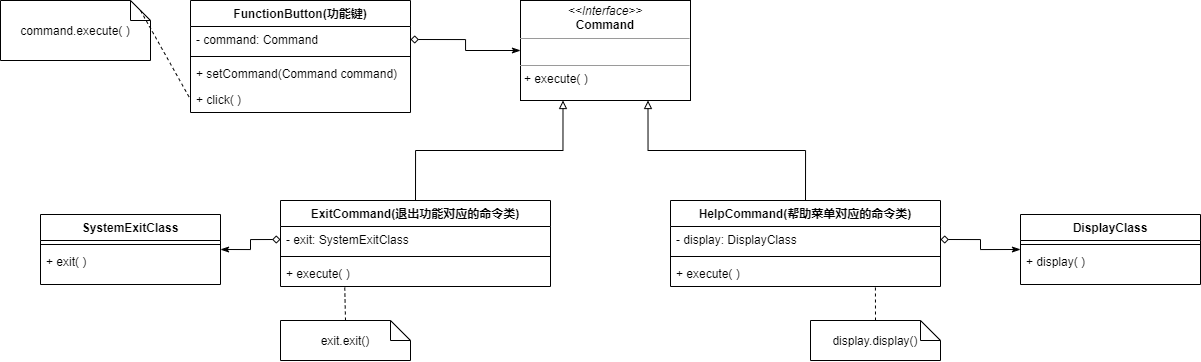

The diagram above was exported from draw.io. Its source (the exported page's mxGraphModel, read from the mxfile embedded in the PNG):
<mxGraphModel dx="2032" dy="696" grid="1" gridSize="10" guides="1" tooltips="1" connect="1" arrows="1" fold="1" page="1" pageScale="1" pageWidth="827" pageHeight="1169" math="0" shadow="0">
  <root>
    <mxCell id="0" />
    <mxCell id="1" parent="0" />
    <mxCell id="0vSsnD20e71OPBHBH92c-1" value="&lt;p style=&quot;margin: 0px ; margin-top: 4px ; text-align: center&quot;&gt;&lt;i&gt;&amp;lt;&amp;lt;Interface&amp;gt;&amp;gt;&lt;/i&gt;&lt;br&gt;&lt;b&gt;Command&lt;/b&gt;&lt;/p&gt;&lt;hr size=&quot;1&quot;&gt;&lt;p style=&quot;margin: 0px ; margin-left: 4px&quot;&gt;&lt;br&gt;&lt;/p&gt;&lt;hr size=&quot;1&quot;&gt;&lt;p style=&quot;margin: 0px ; margin-left: 4px&quot;&gt;+ execute( )&lt;/p&gt;" style="verticalAlign=top;align=left;overflow=fill;fontSize=12;fontFamily=Helvetica;html=1;" vertex="1" parent="1">
      <mxGeometry x="140" y="140" width="170" height="100" as="geometry" />
    </mxCell>
    <mxCell id="0vSsnD20e71OPBHBH92c-2" value="FunctionButton(功能键)" style="swimlane;fontStyle=1;align=center;verticalAlign=top;childLayout=stackLayout;horizontal=1;startSize=26;horizontalStack=0;resizeParent=1;resizeParentMax=0;resizeLast=0;collapsible=1;marginBottom=0;" vertex="1" parent="1">
      <mxGeometry x="-190" y="140" width="220" height="112" as="geometry" />
    </mxCell>
    <mxCell id="0vSsnD20e71OPBHBH92c-3" value="- command: Command" style="text;strokeColor=none;fillColor=none;align=left;verticalAlign=top;spacingLeft=4;spacingRight=4;overflow=hidden;rotatable=0;points=[[0,0.5],[1,0.5]];portConstraint=eastwest;" vertex="1" parent="0vSsnD20e71OPBHBH92c-2">
      <mxGeometry y="26" width="220" height="26" as="geometry" />
    </mxCell>
    <mxCell id="0vSsnD20e71OPBHBH92c-4" value="" style="line;strokeWidth=1;fillColor=none;align=left;verticalAlign=middle;spacingTop=-1;spacingLeft=3;spacingRight=3;rotatable=0;labelPosition=right;points=[];portConstraint=eastwest;" vertex="1" parent="0vSsnD20e71OPBHBH92c-2">
      <mxGeometry y="52" width="220" height="8" as="geometry" />
    </mxCell>
    <mxCell id="0vSsnD20e71OPBHBH92c-5" value="+ setCommand(Command command)" style="text;strokeColor=none;fillColor=none;align=left;verticalAlign=top;spacingLeft=4;spacingRight=4;overflow=hidden;rotatable=0;points=[[0,0.5],[1,0.5]];portConstraint=eastwest;" vertex="1" parent="0vSsnD20e71OPBHBH92c-2">
      <mxGeometry y="60" width="220" height="26" as="geometry" />
    </mxCell>
    <mxCell id="0vSsnD20e71OPBHBH92c-6" value="+ click( )" style="text;strokeColor=none;fillColor=none;align=left;verticalAlign=top;spacingLeft=4;spacingRight=4;overflow=hidden;rotatable=0;points=[[0,0.5],[1,0.5]];portConstraint=eastwest;" vertex="1" parent="0vSsnD20e71OPBHBH92c-2">
      <mxGeometry y="86" width="220" height="26" as="geometry" />
    </mxCell>
    <mxCell id="0vSsnD20e71OPBHBH92c-7" value="command.execute( )" style="shape=note;size=20;whiteSpace=wrap;html=1;" vertex="1" parent="1">
      <mxGeometry x="-380" y="140" width="150" height="60" as="geometry" />
    </mxCell>
    <mxCell id="0vSsnD20e71OPBHBH92c-8" value="" style="endArrow=none;html=1;exitX=0;exitY=0;exitDx=140;exitDy=10;exitPerimeter=0;entryX=0;entryY=0.5;entryDx=0;entryDy=0;dashed=1;" edge="1" parent="1" source="0vSsnD20e71OPBHBH92c-7" target="0vSsnD20e71OPBHBH92c-6">
      <mxGeometry width="50" height="50" relative="1" as="geometry">
        <mxPoint x="-240" y="300" as="sourcePoint" />
        <mxPoint x="-190" y="250" as="targetPoint" />
      </mxGeometry>
    </mxCell>
    <mxCell id="0vSsnD20e71OPBHBH92c-9" style="edgeStyle=orthogonalEdgeStyle;rounded=0;orthogonalLoop=1;jettySize=auto;html=1;exitX=1;exitY=0.5;exitDx=0;exitDy=0;entryX=0;entryY=0.5;entryDx=0;entryDy=0;endArrow=classicThin;endFill=1;startArrow=diamond;startFill=0;" edge="1" parent="1" source="0vSsnD20e71OPBHBH92c-3" target="0vSsnD20e71OPBHBH92c-1">
      <mxGeometry relative="1" as="geometry" />
    </mxCell>
    <mxCell id="0vSsnD20e71OPBHBH92c-31" style="edgeStyle=orthogonalEdgeStyle;rounded=0;orthogonalLoop=1;jettySize=auto;html=1;exitX=0.5;exitY=0;exitDx=0;exitDy=0;entryX=0.25;entryY=1;entryDx=0;entryDy=0;startArrow=none;startFill=0;endArrow=block;endFill=0;" edge="1" parent="1" source="0vSsnD20e71OPBHBH92c-10" target="0vSsnD20e71OPBHBH92c-1">
      <mxGeometry relative="1" as="geometry" />
    </mxCell>
    <mxCell id="0vSsnD20e71OPBHBH92c-10" value="ExitCommand(退出功能对应的命令类)" style="swimlane;fontStyle=1;align=center;verticalAlign=top;childLayout=stackLayout;horizontal=1;startSize=26;horizontalStack=0;resizeParent=1;resizeParentMax=0;resizeLast=0;collapsible=1;marginBottom=0;" vertex="1" parent="1">
      <mxGeometry x="-100" y="340" width="270" height="86" as="geometry" />
    </mxCell>
    <mxCell id="0vSsnD20e71OPBHBH92c-11" value="- exit: SystemExitClass" style="text;strokeColor=none;fillColor=none;align=left;verticalAlign=top;spacingLeft=4;spacingRight=4;overflow=hidden;rotatable=0;points=[[0,0.5],[1,0.5]];portConstraint=eastwest;" vertex="1" parent="0vSsnD20e71OPBHBH92c-10">
      <mxGeometry y="26" width="270" height="26" as="geometry" />
    </mxCell>
    <mxCell id="0vSsnD20e71OPBHBH92c-12" value="" style="line;strokeWidth=1;fillColor=none;align=left;verticalAlign=middle;spacingTop=-1;spacingLeft=3;spacingRight=3;rotatable=0;labelPosition=right;points=[];portConstraint=eastwest;" vertex="1" parent="0vSsnD20e71OPBHBH92c-10">
      <mxGeometry y="52" width="270" height="8" as="geometry" />
    </mxCell>
    <mxCell id="0vSsnD20e71OPBHBH92c-13" value="+ execute( )" style="text;strokeColor=none;fillColor=none;align=left;verticalAlign=top;spacingLeft=4;spacingRight=4;overflow=hidden;rotatable=0;points=[[0,0.5],[1,0.5]];portConstraint=eastwest;" vertex="1" parent="0vSsnD20e71OPBHBH92c-10">
      <mxGeometry y="60" width="270" height="26" as="geometry" />
    </mxCell>
    <mxCell id="0vSsnD20e71OPBHBH92c-16" value="SystemExitClass" style="swimlane;fontStyle=1;align=center;verticalAlign=top;childLayout=stackLayout;horizontal=1;startSize=26;horizontalStack=0;resizeParent=1;resizeParentMax=0;resizeLast=0;collapsible=1;marginBottom=0;" vertex="1" parent="1">
      <mxGeometry x="-340" y="354" width="180" height="70" as="geometry" />
    </mxCell>
    <mxCell id="0vSsnD20e71OPBHBH92c-18" value="" style="line;strokeWidth=1;fillColor=none;align=left;verticalAlign=middle;spacingTop=-1;spacingLeft=3;spacingRight=3;rotatable=0;labelPosition=right;points=[];portConstraint=eastwest;" vertex="1" parent="0vSsnD20e71OPBHBH92c-16">
      <mxGeometry y="26" width="180" height="8" as="geometry" />
    </mxCell>
    <mxCell id="0vSsnD20e71OPBHBH92c-19" value="+ exit( )" style="text;strokeColor=none;fillColor=none;align=left;verticalAlign=top;spacingLeft=4;spacingRight=4;overflow=hidden;rotatable=0;points=[[0,0.5],[1,0.5]];portConstraint=eastwest;" vertex="1" parent="0vSsnD20e71OPBHBH92c-16">
      <mxGeometry y="34" width="180" height="36" as="geometry" />
    </mxCell>
    <mxCell id="0vSsnD20e71OPBHBH92c-20" style="edgeStyle=orthogonalEdgeStyle;rounded=0;orthogonalLoop=1;jettySize=auto;html=1;exitX=0;exitY=0.5;exitDx=0;exitDy=0;entryX=1;entryY=0.5;entryDx=0;entryDy=0;startArrow=diamond;startFill=0;endArrow=classicThin;endFill=1;" edge="1" parent="1" source="0vSsnD20e71OPBHBH92c-11" target="0vSsnD20e71OPBHBH92c-16">
      <mxGeometry relative="1" as="geometry" />
    </mxCell>
    <mxCell id="0vSsnD20e71OPBHBH92c-32" style="edgeStyle=orthogonalEdgeStyle;rounded=0;orthogonalLoop=1;jettySize=auto;html=1;exitX=0.5;exitY=0;exitDx=0;exitDy=0;entryX=0.75;entryY=1;entryDx=0;entryDy=0;startArrow=none;startFill=0;endArrow=block;endFill=0;" edge="1" parent="1" source="0vSsnD20e71OPBHBH92c-21" target="0vSsnD20e71OPBHBH92c-1">
      <mxGeometry relative="1" as="geometry" />
    </mxCell>
    <mxCell id="0vSsnD20e71OPBHBH92c-21" value="HelpCommand(帮助菜单对应的命令类)" style="swimlane;fontStyle=1;align=center;verticalAlign=top;childLayout=stackLayout;horizontal=1;startSize=26;horizontalStack=0;resizeParent=1;resizeParentMax=0;resizeLast=0;collapsible=1;marginBottom=0;" vertex="1" parent="1">
      <mxGeometry x="290" y="340" width="270" height="86" as="geometry" />
    </mxCell>
    <mxCell id="0vSsnD20e71OPBHBH92c-22" value="- display: DisplayClass" style="text;strokeColor=none;fillColor=none;align=left;verticalAlign=top;spacingLeft=4;spacingRight=4;overflow=hidden;rotatable=0;points=[[0,0.5],[1,0.5]];portConstraint=eastwest;" vertex="1" parent="0vSsnD20e71OPBHBH92c-21">
      <mxGeometry y="26" width="270" height="26" as="geometry" />
    </mxCell>
    <mxCell id="0vSsnD20e71OPBHBH92c-23" value="" style="line;strokeWidth=1;fillColor=none;align=left;verticalAlign=middle;spacingTop=-1;spacingLeft=3;spacingRight=3;rotatable=0;labelPosition=right;points=[];portConstraint=eastwest;" vertex="1" parent="0vSsnD20e71OPBHBH92c-21">
      <mxGeometry y="52" width="270" height="8" as="geometry" />
    </mxCell>
    <mxCell id="0vSsnD20e71OPBHBH92c-24" value="+ execute( )" style="text;strokeColor=none;fillColor=none;align=left;verticalAlign=top;spacingLeft=4;spacingRight=4;overflow=hidden;rotatable=0;points=[[0,0.5],[1,0.5]];portConstraint=eastwest;" vertex="1" parent="0vSsnD20e71OPBHBH92c-21">
      <mxGeometry y="60" width="270" height="26" as="geometry" />
    </mxCell>
    <mxCell id="0vSsnD20e71OPBHBH92c-25" value="DisplayClass" style="swimlane;fontStyle=1;align=center;verticalAlign=top;childLayout=stackLayout;horizontal=1;startSize=26;horizontalStack=0;resizeParent=1;resizeParentMax=0;resizeLast=0;collapsible=1;marginBottom=0;" vertex="1" parent="1">
      <mxGeometry x="640" y="354" width="180" height="70" as="geometry" />
    </mxCell>
    <mxCell id="0vSsnD20e71OPBHBH92c-26" value="" style="line;strokeWidth=1;fillColor=none;align=left;verticalAlign=middle;spacingTop=-1;spacingLeft=3;spacingRight=3;rotatable=0;labelPosition=right;points=[];portConstraint=eastwest;" vertex="1" parent="0vSsnD20e71OPBHBH92c-25">
      <mxGeometry y="26" width="180" height="8" as="geometry" />
    </mxCell>
    <mxCell id="0vSsnD20e71OPBHBH92c-27" value="+ display( )" style="text;strokeColor=none;fillColor=none;align=left;verticalAlign=top;spacingLeft=4;spacingRight=4;overflow=hidden;rotatable=0;points=[[0,0.5],[1,0.5]];portConstraint=eastwest;" vertex="1" parent="0vSsnD20e71OPBHBH92c-25">
      <mxGeometry y="34" width="180" height="36" as="geometry" />
    </mxCell>
    <mxCell id="0vSsnD20e71OPBHBH92c-29" style="edgeStyle=orthogonalEdgeStyle;rounded=0;orthogonalLoop=1;jettySize=auto;html=1;exitX=1;exitY=0.5;exitDx=0;exitDy=0;entryX=0;entryY=0.5;entryDx=0;entryDy=0;startArrow=diamond;startFill=0;endArrow=classicThin;endFill=1;" edge="1" parent="1" source="0vSsnD20e71OPBHBH92c-22" target="0vSsnD20e71OPBHBH92c-25">
      <mxGeometry relative="1" as="geometry" />
    </mxCell>
    <mxCell id="0vSsnD20e71OPBHBH92c-33" value="exit.exit()" style="shape=note;size=20;whiteSpace=wrap;html=1;" vertex="1" parent="1">
      <mxGeometry x="-100" y="460" width="130" height="40" as="geometry" />
    </mxCell>
    <mxCell id="0vSsnD20e71OPBHBH92c-34" value="display.display()" style="shape=note;size=20;whiteSpace=wrap;html=1;" vertex="1" parent="1">
      <mxGeometry x="430" y="460" width="130" height="40" as="geometry" />
    </mxCell>
    <mxCell id="0vSsnD20e71OPBHBH92c-36" value="" style="endArrow=none;html=1;exitX=0.5;exitY=0;exitDx=0;exitDy=0;exitPerimeter=0;entryX=0.238;entryY=1.041;entryDx=0;entryDy=0;entryPerimeter=0;dashed=1;" edge="1" parent="1" source="0vSsnD20e71OPBHBH92c-33" target="0vSsnD20e71OPBHBH92c-13">
      <mxGeometry width="50" height="50" relative="1" as="geometry">
        <mxPoint x="130" y="480" as="sourcePoint" />
        <mxPoint x="180" y="430" as="targetPoint" />
      </mxGeometry>
    </mxCell>
    <mxCell id="0vSsnD20e71OPBHBH92c-37" value="" style="endArrow=none;html=1;dashed=1;exitX=0.5;exitY=0;exitDx=0;exitDy=0;exitPerimeter=0;entryX=0.759;entryY=1.005;entryDx=0;entryDy=0;entryPerimeter=0;" edge="1" parent="1" source="0vSsnD20e71OPBHBH92c-34" target="0vSsnD20e71OPBHBH92c-24">
      <mxGeometry width="50" height="50" relative="1" as="geometry">
        <mxPoint x="130" y="410" as="sourcePoint" />
        <mxPoint x="180" y="360" as="targetPoint" />
      </mxGeometry>
    </mxCell>
  </root>
</mxGraphModel>